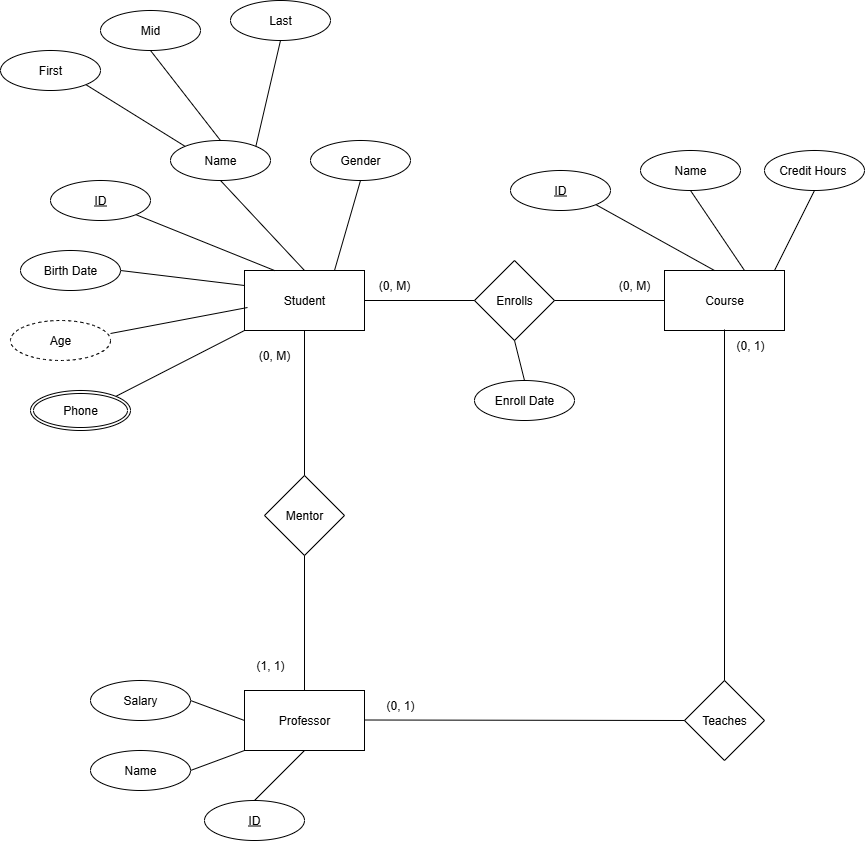

The diagram above was exported from draw.io. Its source (the exported page's mxGraphModel, read from the mxfile embedded in the PNG):
<mxGraphModel dx="2492" dy="829" grid="1" gridSize="10" guides="1" tooltips="1" connect="1" arrows="1" fold="1" page="1" pageScale="1" pageWidth="827" pageHeight="1169" math="0" shadow="0">
  <root>
    <mxCell id="0" />
    <mxCell id="1" parent="0" />
    <mxCell id="8s-8PXpt2CAe85toAo5o-1" value="Student" style="rounded=0;whiteSpace=wrap;html=1;" vertex="1" parent="1">
      <mxGeometry x="-106" y="340" width="120" height="60" as="geometry" />
    </mxCell>
    <mxCell id="8s-8PXpt2CAe85toAo5o-2" value="Course" style="rounded=0;whiteSpace=wrap;html=1;" vertex="1" parent="1">
      <mxGeometry x="314" y="340" width="120" height="60" as="geometry" />
    </mxCell>
    <mxCell id="8s-8PXpt2CAe85toAo5o-3" value="Professor" style="rounded=0;whiteSpace=wrap;html=1;" vertex="1" parent="1">
      <mxGeometry x="-106" y="760" width="120" height="60" as="geometry" />
    </mxCell>
    <mxCell id="8s-8PXpt2CAe85toAo5o-12" value="Enrolls" style="rhombus;whiteSpace=wrap;html=1;" vertex="1" parent="1">
      <mxGeometry x="124" y="330" width="80" height="80" as="geometry" />
    </mxCell>
    <mxCell id="8s-8PXpt2CAe85toAo5o-14" value="" style="endArrow=none;html=1;rounded=0;fontSize=12;startSize=8;endSize=8;curved=1;exitX=1;exitY=0.5;exitDx=0;exitDy=0;" edge="1" parent="1" source="8s-8PXpt2CAe85toAo5o-1" target="8s-8PXpt2CAe85toAo5o-12">
      <mxGeometry width="50" height="50" relative="1" as="geometry">
        <mxPoint x="174" y="480" as="sourcePoint" />
        <mxPoint x="224" y="430" as="targetPoint" />
      </mxGeometry>
    </mxCell>
    <mxCell id="8s-8PXpt2CAe85toAo5o-15" value="" style="endArrow=none;html=1;rounded=0;fontSize=12;startSize=8;endSize=8;curved=1;exitX=1;exitY=0.5;exitDx=0;exitDy=0;entryX=0;entryY=0.5;entryDx=0;entryDy=0;" edge="1" parent="1" source="8s-8PXpt2CAe85toAo5o-12" target="8s-8PXpt2CAe85toAo5o-2">
      <mxGeometry width="50" height="50" relative="1" as="geometry">
        <mxPoint x="204" y="369.5" as="sourcePoint" />
        <mxPoint x="314" y="369.5" as="targetPoint" />
      </mxGeometry>
    </mxCell>
    <mxCell id="8s-8PXpt2CAe85toAo5o-16" value="(0, M)" style="text;html=1;align=center;verticalAlign=middle;whiteSpace=wrap;rounded=0;" vertex="1" parent="1">
      <mxGeometry x="14" y="340" width="60" height="30" as="geometry" />
    </mxCell>
    <mxCell id="8s-8PXpt2CAe85toAo5o-17" value="(0, M)" style="text;html=1;align=center;verticalAlign=middle;whiteSpace=wrap;rounded=0;" vertex="1" parent="1">
      <mxGeometry x="254" y="340" width="60" height="30" as="geometry" />
    </mxCell>
    <mxCell id="8s-8PXpt2CAe85toAo5o-18" value="Mentor" style="rhombus;whiteSpace=wrap;html=1;" vertex="1" parent="1">
      <mxGeometry x="-86" y="545" width="80" height="80" as="geometry" />
    </mxCell>
    <mxCell id="8s-8PXpt2CAe85toAo5o-19" value="" style="endArrow=none;html=1;rounded=0;fontSize=12;startSize=8;endSize=8;curved=1;exitX=0.5;exitY=1;exitDx=0;exitDy=0;entryX=0.5;entryY=0;entryDx=0;entryDy=0;" edge="1" parent="1" source="8s-8PXpt2CAe85toAo5o-1" target="8s-8PXpt2CAe85toAo5o-18">
      <mxGeometry width="50" height="50" relative="1" as="geometry">
        <mxPoint x="114" y="420" as="sourcePoint" />
        <mxPoint x="224" y="420" as="targetPoint" />
      </mxGeometry>
    </mxCell>
    <mxCell id="8s-8PXpt2CAe85toAo5o-20" value="" style="endArrow=none;html=1;rounded=0;fontSize=12;startSize=8;endSize=8;curved=1;exitX=0.5;exitY=1;exitDx=0;exitDy=0;entryX=0.5;entryY=0;entryDx=0;entryDy=0;" edge="1" parent="1" source="8s-8PXpt2CAe85toAo5o-18" target="8s-8PXpt2CAe85toAo5o-3">
      <mxGeometry width="50" height="50" relative="1" as="geometry">
        <mxPoint x="-6" y="584.5" as="sourcePoint" />
        <mxPoint x="104" y="584.5" as="targetPoint" />
      </mxGeometry>
    </mxCell>
    <mxCell id="8s-8PXpt2CAe85toAo5o-21" value="(1, 1)" style="text;html=1;align=center;verticalAlign=middle;whiteSpace=wrap;rounded=0;" vertex="1" parent="1">
      <mxGeometry x="-110" y="720" width="60" height="30" as="geometry" />
    </mxCell>
    <mxCell id="8s-8PXpt2CAe85toAo5o-22" value="(0, M)" style="text;html=1;align=center;verticalAlign=middle;whiteSpace=wrap;rounded=0;" vertex="1" parent="1">
      <mxGeometry x="-106" y="410" width="60" height="30" as="geometry" />
    </mxCell>
    <mxCell id="8s-8PXpt2CAe85toAo5o-23" value="Teaches" style="rhombus;whiteSpace=wrap;html=1;" vertex="1" parent="1">
      <mxGeometry x="334" y="750" width="80" height="80" as="geometry" />
    </mxCell>
    <mxCell id="8s-8PXpt2CAe85toAo5o-24" value="" style="endArrow=none;html=1;rounded=0;fontSize=12;startSize=8;endSize=8;curved=1;exitX=1;exitY=0.5;exitDx=0;exitDy=0;entryX=0;entryY=0.5;entryDx=0;entryDy=0;" edge="1" parent="1" target="8s-8PXpt2CAe85toAo5o-23">
      <mxGeometry width="50" height="50" relative="1" as="geometry">
        <mxPoint x="14" y="789.5" as="sourcePoint" />
        <mxPoint x="124" y="789.5" as="targetPoint" />
      </mxGeometry>
    </mxCell>
    <mxCell id="8s-8PXpt2CAe85toAo5o-25" value="" style="endArrow=none;html=1;rounded=0;fontSize=12;startSize=8;endSize=8;curved=1;exitX=0.5;exitY=0.983;exitDx=0;exitDy=0;entryX=0.5;entryY=0;entryDx=0;entryDy=0;exitPerimeter=0;" edge="1" parent="1" source="8s-8PXpt2CAe85toAo5o-2" target="8s-8PXpt2CAe85toAo5o-23">
      <mxGeometry width="50" height="50" relative="1" as="geometry">
        <mxPoint x="373.5" y="615" as="sourcePoint" />
        <mxPoint x="373.5" y="750" as="targetPoint" />
      </mxGeometry>
    </mxCell>
    <mxCell id="8s-8PXpt2CAe85toAo5o-26" value="(0, 1)" style="text;html=1;align=center;verticalAlign=middle;whiteSpace=wrap;rounded=0;" vertex="1" parent="1">
      <mxGeometry x="20" y="760" width="60" height="30" as="geometry" />
    </mxCell>
    <mxCell id="8s-8PXpt2CAe85toAo5o-27" value="(0, 1)" style="text;html=1;align=center;verticalAlign=middle;whiteSpace=wrap;rounded=0;" vertex="1" parent="1">
      <mxGeometry x="370" y="400" width="60" height="30" as="geometry" />
    </mxCell>
    <mxCell id="8s-8PXpt2CAe85toAo5o-36" value="" style="endArrow=none;html=1;rounded=0;fontSize=12;startSize=8;endSize=8;curved=1;exitX=1;exitY=1;exitDx=0;exitDy=0;entryX=0.25;entryY=0;entryDx=0;entryDy=0;" edge="1" parent="1" source="8s-8PXpt2CAe85toAo5o-44" target="8s-8PXpt2CAe85toAo5o-1">
      <mxGeometry width="50" height="50" relative="1" as="geometry">
        <mxPoint x="-257.57359312880726" y="298.2842712474619" as="sourcePoint" />
        <mxPoint x="-110" y="370" as="targetPoint" />
      </mxGeometry>
    </mxCell>
    <mxCell id="8s-8PXpt2CAe85toAo5o-37" value="" style="endArrow=none;html=1;rounded=0;fontSize=12;startSize=8;endSize=8;curved=1;exitX=0.5;exitY=1;exitDx=0;exitDy=0;entryX=0.5;entryY=0;entryDx=0;entryDy=0;" edge="1" parent="1" source="8s-8PXpt2CAe85toAo5o-45" target="8s-8PXpt2CAe85toAo5o-1">
      <mxGeometry width="50" height="50" relative="1" as="geometry">
        <mxPoint x="-156" y="240" as="sourcePoint" />
        <mxPoint x="-8" y="412" as="targetPoint" />
      </mxGeometry>
    </mxCell>
    <mxCell id="8s-8PXpt2CAe85toAo5o-38" value="" style="endArrow=none;html=1;rounded=0;fontSize=12;startSize=8;endSize=8;curved=1;exitX=0.5;exitY=1;exitDx=0;exitDy=0;entryX=0.75;entryY=0;entryDx=0;entryDy=0;" edge="1" parent="1" source="8s-8PXpt2CAe85toAo5o-46" target="8s-8PXpt2CAe85toAo5o-1">
      <mxGeometry width="50" height="50" relative="1" as="geometry">
        <mxPoint x="-20.039999999999964" y="260" as="sourcePoint" />
        <mxPoint x="-46" y="340" as="targetPoint" />
      </mxGeometry>
    </mxCell>
    <mxCell id="8s-8PXpt2CAe85toAo5o-40" value="" style="endArrow=none;html=1;rounded=0;fontSize=12;startSize=8;endSize=8;curved=1;exitX=1;exitY=0.5;exitDx=0;exitDy=0;entryX=0;entryY=0.25;entryDx=0;entryDy=0;" edge="1" parent="1" source="8s-8PXpt2CAe85toAo5o-48" target="8s-8PXpt2CAe85toAo5o-1">
      <mxGeometry width="50" height="50" relative="1" as="geometry">
        <mxPoint x="-270" y="375" as="sourcePoint" />
        <mxPoint x="-406" y="515" as="targetPoint" />
      </mxGeometry>
    </mxCell>
    <mxCell id="8s-8PXpt2CAe85toAo5o-42" value="" style="endArrow=none;html=1;rounded=0;fontSize=12;startSize=8;endSize=8;curved=1;exitX=1;exitY=0.325;exitDx=0;exitDy=0;entryX=0.025;entryY=0.617;entryDx=0;entryDy=0;exitPerimeter=0;entryPerimeter=0;" edge="1" parent="1" source="8s-8PXpt2CAe85toAo5o-47" target="8s-8PXpt2CAe85toAo5o-1">
      <mxGeometry width="50" height="50" relative="1" as="geometry">
        <mxPoint x="-280" y="485" as="sourcePoint" />
        <mxPoint x="-406" y="620" as="targetPoint" />
      </mxGeometry>
    </mxCell>
    <mxCell id="8s-8PXpt2CAe85toAo5o-44" value="ID" style="ellipse;whiteSpace=wrap;html=1;align=center;fontStyle=4;" vertex="1" parent="1">
      <mxGeometry x="-300" y="250" width="100" height="40" as="geometry" />
    </mxCell>
    <mxCell id="8s-8PXpt2CAe85toAo5o-45" value="Name" style="ellipse;whiteSpace=wrap;html=1;align=center;" vertex="1" parent="1">
      <mxGeometry x="-180" y="210" width="100" height="40" as="geometry" />
    </mxCell>
    <mxCell id="8s-8PXpt2CAe85toAo5o-46" value="Gender" style="ellipse;whiteSpace=wrap;html=1;align=center;" vertex="1" parent="1">
      <mxGeometry x="-40" y="210" width="100" height="40" as="geometry" />
    </mxCell>
    <mxCell id="8s-8PXpt2CAe85toAo5o-47" value="Age" style="ellipse;whiteSpace=wrap;html=1;align=center;dashed=1;" vertex="1" parent="1">
      <mxGeometry x="-340" y="390" width="100" height="40" as="geometry" />
    </mxCell>
    <mxCell id="8s-8PXpt2CAe85toAo5o-48" value="Birth Date" style="ellipse;whiteSpace=wrap;html=1;align=center;" vertex="1" parent="1">
      <mxGeometry x="-330" y="320" width="100" height="40" as="geometry" />
    </mxCell>
    <mxCell id="8s-8PXpt2CAe85toAo5o-49" value="Phone" style="ellipse;shape=doubleEllipse;margin=3;whiteSpace=wrap;html=1;align=center;" vertex="1" parent="1">
      <mxGeometry x="-320" y="460" width="100" height="40" as="geometry" />
    </mxCell>
    <mxCell id="8s-8PXpt2CAe85toAo5o-50" value="" style="endArrow=none;html=1;rounded=0;fontSize=12;startSize=8;endSize=8;curved=1;exitX=1;exitY=0;exitDx=0;exitDy=0;entryX=0;entryY=1;entryDx=0;entryDy=0;" edge="1" parent="1" source="8s-8PXpt2CAe85toAo5o-49" target="8s-8PXpt2CAe85toAo5o-1">
      <mxGeometry width="50" height="50" relative="1" as="geometry">
        <mxPoint x="-160" y="463" as="sourcePoint" />
        <mxPoint x="-46" y="420" as="targetPoint" />
      </mxGeometry>
    </mxCell>
    <mxCell id="8s-8PXpt2CAe85toAo5o-51" value="" style="endArrow=none;html=1;rounded=0;fontSize=12;startSize=8;endSize=8;curved=1;exitX=1;exitY=1;exitDx=0;exitDy=0;entryX=0;entryY=0;entryDx=0;entryDy=0;" edge="1" parent="1" source="8s-8PXpt2CAe85toAo5o-57" target="8s-8PXpt2CAe85toAo5o-45">
      <mxGeometry width="50" height="50" relative="1" as="geometry">
        <mxPoint x="-264.64466094067257" y="164.14213562373095" as="sourcePoint" />
        <mxPoint x="-176" y="200" as="targetPoint" />
      </mxGeometry>
    </mxCell>
    <mxCell id="8s-8PXpt2CAe85toAo5o-52" value="" style="endArrow=none;html=1;rounded=0;fontSize=12;startSize=8;endSize=8;curved=1;exitX=0.5;exitY=1;exitDx=0;exitDy=0;entryX=0.5;entryY=0;entryDx=0;entryDy=0;" edge="1" parent="1" source="8s-8PXpt2CAe85toAo5o-55" target="8s-8PXpt2CAe85toAo5o-45">
      <mxGeometry width="50" height="50" relative="1" as="geometry">
        <mxPoint x="-256" y="100" as="sourcePoint" />
        <mxPoint x="-146" y="200" as="targetPoint" />
      </mxGeometry>
    </mxCell>
    <mxCell id="8s-8PXpt2CAe85toAo5o-53" value="" style="endArrow=none;html=1;rounded=0;fontSize=12;startSize=8;endSize=8;curved=1;exitX=0.5;exitY=1;exitDx=0;exitDy=0;entryX=1;entryY=0;entryDx=0;entryDy=0;" edge="1" parent="1" source="8s-8PXpt2CAe85toAo5o-56" target="8s-8PXpt2CAe85toAo5o-45">
      <mxGeometry width="50" height="50" relative="1" as="geometry">
        <mxPoint x="-120.03999999999996" y="120" as="sourcePoint" />
        <mxPoint x="-116" y="200" as="targetPoint" />
      </mxGeometry>
    </mxCell>
    <mxCell id="8s-8PXpt2CAe85toAo5o-55" value="Mid" style="ellipse;whiteSpace=wrap;html=1;align=center;" vertex="1" parent="1">
      <mxGeometry x="-250" y="80" width="100" height="40" as="geometry" />
    </mxCell>
    <mxCell id="8s-8PXpt2CAe85toAo5o-56" value="Last" style="ellipse;whiteSpace=wrap;html=1;align=center;" vertex="1" parent="1">
      <mxGeometry x="-120" y="70" width="100" height="40" as="geometry" />
    </mxCell>
    <mxCell id="8s-8PXpt2CAe85toAo5o-57" value="First" style="ellipse;whiteSpace=wrap;html=1;align=center;" vertex="1" parent="1">
      <mxGeometry x="-350" y="120" width="100" height="40" as="geometry" />
    </mxCell>
    <mxCell id="8s-8PXpt2CAe85toAo5o-60" value="" style="endArrow=none;html=1;rounded=0;fontSize=12;startSize=8;endSize=8;curved=1;exitX=1;exitY=1;exitDx=0;exitDy=0;entryX=0.25;entryY=0;entryDx=0;entryDy=0;" edge="1" parent="1" source="8s-8PXpt2CAe85toAo5o-63">
      <mxGeometry width="50" height="50" relative="1" as="geometry">
        <mxPoint x="182.42640687119274" y="298.2842712474619" as="sourcePoint" />
        <mxPoint x="364" y="340" as="targetPoint" />
      </mxGeometry>
    </mxCell>
    <mxCell id="8s-8PXpt2CAe85toAo5o-61" value="" style="endArrow=none;html=1;rounded=0;fontSize=12;startSize=8;endSize=8;curved=1;exitX=0.5;exitY=1;exitDx=0;exitDy=0;entryX=0.5;entryY=0;entryDx=0;entryDy=0;" edge="1" parent="1" source="8s-8PXpt2CAe85toAo5o-64">
      <mxGeometry width="50" height="50" relative="1" as="geometry">
        <mxPoint x="284" y="240" as="sourcePoint" />
        <mxPoint x="394" y="340" as="targetPoint" />
      </mxGeometry>
    </mxCell>
    <mxCell id="8s-8PXpt2CAe85toAo5o-62" value="" style="endArrow=none;html=1;rounded=0;fontSize=12;startSize=8;endSize=8;curved=1;exitX=0.5;exitY=1;exitDx=0;exitDy=0;entryX=0.75;entryY=0;entryDx=0;entryDy=0;" edge="1" parent="1" source="8s-8PXpt2CAe85toAo5o-65">
      <mxGeometry width="50" height="50" relative="1" as="geometry">
        <mxPoint x="419.96000000000004" y="260" as="sourcePoint" />
        <mxPoint x="424" y="340" as="targetPoint" />
      </mxGeometry>
    </mxCell>
    <mxCell id="8s-8PXpt2CAe85toAo5o-63" value="ID" style="ellipse;whiteSpace=wrap;html=1;align=center;fontStyle=4;" vertex="1" parent="1">
      <mxGeometry x="160" y="240" width="100" height="40" as="geometry" />
    </mxCell>
    <mxCell id="8s-8PXpt2CAe85toAo5o-64" value="Name" style="ellipse;whiteSpace=wrap;html=1;align=center;" vertex="1" parent="1">
      <mxGeometry x="290" y="220" width="100" height="40" as="geometry" />
    </mxCell>
    <mxCell id="8s-8PXpt2CAe85toAo5o-65" value="Credit Hours&amp;nbsp;" style="ellipse;whiteSpace=wrap;html=1;align=center;" vertex="1" parent="1">
      <mxGeometry x="414" y="220" width="100" height="40" as="geometry" />
    </mxCell>
    <mxCell id="8s-8PXpt2CAe85toAo5o-66" value="" style="endArrow=none;html=1;rounded=0;fontSize=12;startSize=8;endSize=8;curved=1;exitX=0.5;exitY=0;exitDx=0;exitDy=0;entryX=0.5;entryY=1;entryDx=0;entryDy=0;" edge="1" parent="1" source="8s-8PXpt2CAe85toAo5o-69" target="8s-8PXpt2CAe85toAo5o-3">
      <mxGeometry width="50" height="50" relative="1" as="geometry">
        <mxPoint x="-477.57359312880726" y="838.2842712474619" as="sourcePoint" />
        <mxPoint x="-296" y="880" as="targetPoint" />
      </mxGeometry>
    </mxCell>
    <mxCell id="8s-8PXpt2CAe85toAo5o-67" value="" style="endArrow=none;html=1;rounded=0;fontSize=12;startSize=8;endSize=8;curved=1;exitX=1;exitY=0.5;exitDx=0;exitDy=0;entryX=0;entryY=1;entryDx=0;entryDy=0;" edge="1" parent="1" source="8s-8PXpt2CAe85toAo5o-70" target="8s-8PXpt2CAe85toAo5o-3">
      <mxGeometry width="50" height="50" relative="1" as="geometry">
        <mxPoint x="-376" y="780" as="sourcePoint" />
        <mxPoint x="-266" y="880" as="targetPoint" />
      </mxGeometry>
    </mxCell>
    <mxCell id="8s-8PXpt2CAe85toAo5o-68" value="" style="endArrow=none;html=1;rounded=0;fontSize=12;startSize=8;endSize=8;curved=1;exitX=1;exitY=0.5;exitDx=0;exitDy=0;entryX=0;entryY=0.5;entryDx=0;entryDy=0;" edge="1" parent="1" source="8s-8PXpt2CAe85toAo5o-71" target="8s-8PXpt2CAe85toAo5o-3">
      <mxGeometry width="50" height="50" relative="1" as="geometry">
        <mxPoint x="-240.03999999999996" y="800" as="sourcePoint" />
        <mxPoint x="-236" y="880" as="targetPoint" />
      </mxGeometry>
    </mxCell>
    <mxCell id="8s-8PXpt2CAe85toAo5o-69" value="ID" style="ellipse;whiteSpace=wrap;html=1;align=center;fontStyle=4;" vertex="1" parent="1">
      <mxGeometry x="-146" y="870" width="100" height="40" as="geometry" />
    </mxCell>
    <mxCell id="8s-8PXpt2CAe85toAo5o-70" value="Name" style="ellipse;whiteSpace=wrap;html=1;align=center;" vertex="1" parent="1">
      <mxGeometry x="-260" y="820" width="100" height="40" as="geometry" />
    </mxCell>
    <mxCell id="8s-8PXpt2CAe85toAo5o-71" value="Salary" style="ellipse;whiteSpace=wrap;html=1;align=center;" vertex="1" parent="1">
      <mxGeometry x="-260" y="750" width="100" height="40" as="geometry" />
    </mxCell>
    <mxCell id="8s-8PXpt2CAe85toAo5o-72" value="" style="endArrow=none;html=1;rounded=0;fontSize=12;startSize=8;endSize=8;curved=1;exitX=0.5;exitY=1;exitDx=0;exitDy=0;entryX=0.5;entryY=0;entryDx=0;entryDy=0;" edge="1" parent="1" source="8s-8PXpt2CAe85toAo5o-12" target="8s-8PXpt2CAe85toAo5o-73">
      <mxGeometry width="50" height="50" relative="1" as="geometry">
        <mxPoint x="118" y="470" as="sourcePoint" />
        <mxPoint x="228" y="570" as="targetPoint" />
      </mxGeometry>
    </mxCell>
    <mxCell id="8s-8PXpt2CAe85toAo5o-73" value="Enroll&amp;nbsp;&lt;span style=&quot;background-color: transparent; color: light-dark(rgb(0, 0, 0), rgb(255, 255, 255));&quot;&gt;Date&lt;/span&gt;" style="ellipse;whiteSpace=wrap;html=1;align=center;" vertex="1" parent="1">
      <mxGeometry x="124" y="450" width="100" height="40" as="geometry" />
    </mxCell>
  </root>
</mxGraphModel>